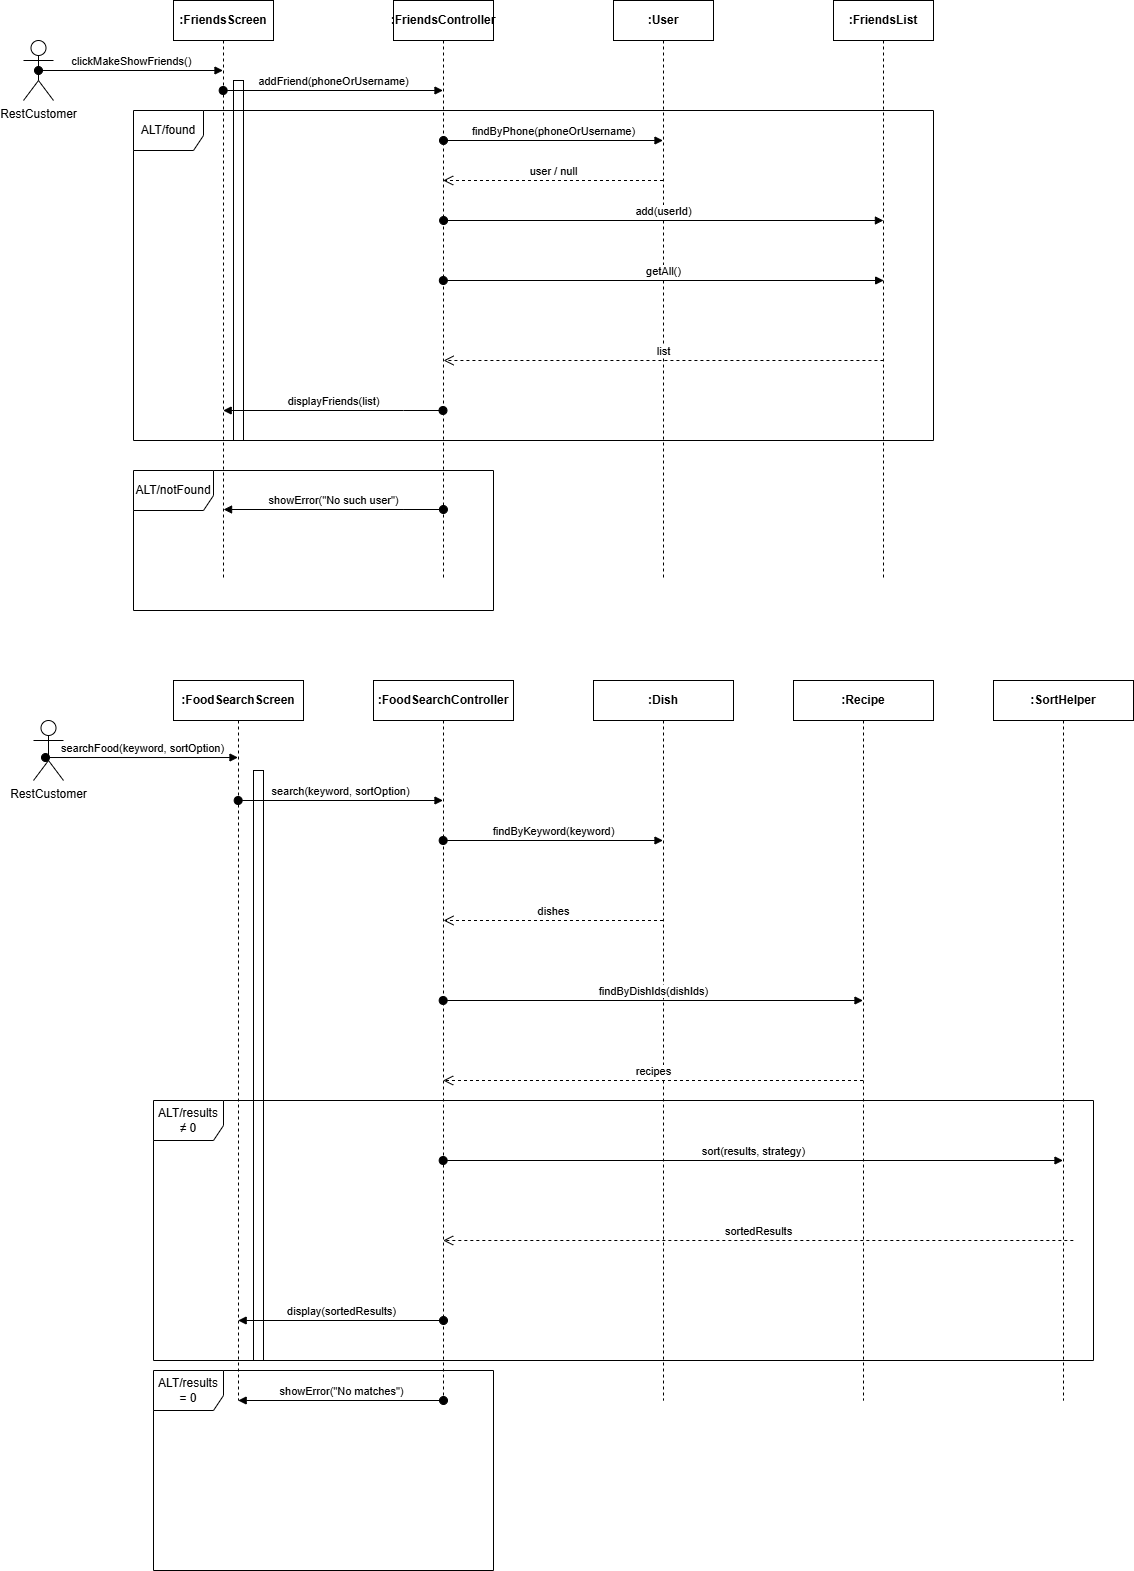

The diagram above was exported from draw.io. Its source (the exported page's mxGraphModel, read from the mxfile embedded in the PNG):
<mxGraphModel dx="1188" dy="708" grid="1" gridSize="10" guides="1" tooltips="1" connect="1" arrows="1" fold="1" page="1" pageScale="1" pageWidth="850" pageHeight="1100" math="0" shadow="0">
  <root>
    <mxCell id="0" />
    <mxCell id="1" parent="0" />
    <mxCell id="i6XyROlhS4YMU3rPzwoW-1" value="RestCustomer" style="shape=umlActor;verticalLabelPosition=bottom;verticalAlign=top;html=1;" vertex="1" parent="1">
      <mxGeometry x="30" y="80" width="30" height="60" as="geometry" />
    </mxCell>
    <mxCell id="i6XyROlhS4YMU3rPzwoW-2" value="&lt;strong data-end=&quot;1178&quot; data-start=&quot;1161&quot;&gt;:FriendsScreen&lt;/strong&gt;" style="shape=umlLifeline;perimeter=lifelinePerimeter;whiteSpace=wrap;html=1;container=1;dropTarget=0;collapsible=0;recursiveResize=0;outlineConnect=0;portConstraint=eastwest;newEdgeStyle={&quot;curved&quot;:0,&quot;rounded&quot;:0};" vertex="1" parent="1">
      <mxGeometry x="180" y="40" width="100" height="580" as="geometry" />
    </mxCell>
    <mxCell id="i6XyROlhS4YMU3rPzwoW-19" value="" style="html=1;points=[[0,0,0,0,5],[0,1,0,0,-5],[1,0,0,0,5],[1,1,0,0,-5]];perimeter=orthogonalPerimeter;outlineConnect=0;targetShapes=umlLifeline;portConstraint=eastwest;newEdgeStyle={&quot;curved&quot;:0,&quot;rounded&quot;:0};" vertex="1" parent="i6XyROlhS4YMU3rPzwoW-2">
      <mxGeometry x="60" y="80" width="10" height="360" as="geometry" />
    </mxCell>
    <mxCell id="i6XyROlhS4YMU3rPzwoW-3" value="&lt;strong data-end=&quot;1247&quot; data-start=&quot;1226&quot;&gt;:FriendsController&lt;/strong&gt;" style="shape=umlLifeline;perimeter=lifelinePerimeter;whiteSpace=wrap;html=1;container=1;dropTarget=0;collapsible=0;recursiveResize=0;outlineConnect=0;portConstraint=eastwest;newEdgeStyle={&quot;curved&quot;:0,&quot;rounded&quot;:0};" vertex="1" parent="1">
      <mxGeometry x="400" y="40" width="100" height="580" as="geometry" />
    </mxCell>
    <mxCell id="i6XyROlhS4YMU3rPzwoW-4" value="&lt;strong data-end=&quot;1363&quot; data-start=&quot;1348&quot;&gt;:FriendsList&lt;/strong&gt;" style="shape=umlLifeline;perimeter=lifelinePerimeter;whiteSpace=wrap;html=1;container=1;dropTarget=0;collapsible=0;recursiveResize=0;outlineConnect=0;portConstraint=eastwest;newEdgeStyle={&quot;curved&quot;:0,&quot;rounded&quot;:0};" vertex="1" parent="1">
      <mxGeometry x="840" y="40" width="100" height="580" as="geometry" />
    </mxCell>
    <mxCell id="i6XyROlhS4YMU3rPzwoW-5" value="&lt;strong data-end=&quot;1302&quot; data-start=&quot;1294&quot;&gt;:User&lt;/strong&gt;" style="shape=umlLifeline;perimeter=lifelinePerimeter;whiteSpace=wrap;html=1;container=1;dropTarget=0;collapsible=0;recursiveResize=0;outlineConnect=0;portConstraint=eastwest;newEdgeStyle={&quot;curved&quot;:0,&quot;rounded&quot;:0};" vertex="1" parent="1">
      <mxGeometry x="620" y="40" width="100" height="580" as="geometry" />
    </mxCell>
    <mxCell id="i6XyROlhS4YMU3rPzwoW-9" value="clickMakeShowFriends()" style="html=1;verticalAlign=bottom;startArrow=oval;startFill=1;endArrow=block;startSize=8;curved=0;rounded=0;exitX=0.5;exitY=0.5;exitDx=0;exitDy=0;exitPerimeter=0;" edge="1" parent="1" source="i6XyROlhS4YMU3rPzwoW-1" target="i6XyROlhS4YMU3rPzwoW-2">
      <mxGeometry x="0.0027" width="60" relative="1" as="geometry">
        <mxPoint x="440" y="350" as="sourcePoint" />
        <mxPoint x="500" y="350" as="targetPoint" />
        <mxPoint as="offset" />
      </mxGeometry>
    </mxCell>
    <mxCell id="i6XyROlhS4YMU3rPzwoW-10" value="addFriend(phoneOrUsername)" style="html=1;verticalAlign=bottom;startArrow=oval;startFill=1;endArrow=block;startSize=8;curved=0;rounded=0;" edge="1" parent="1" target="i6XyROlhS4YMU3rPzwoW-3">
      <mxGeometry x="0.001" width="60" relative="1" as="geometry">
        <mxPoint x="229.66666666666652" y="130" as="sourcePoint" />
        <mxPoint x="389.5" y="130" as="targetPoint" />
        <mxPoint as="offset" />
      </mxGeometry>
    </mxCell>
    <mxCell id="i6XyROlhS4YMU3rPzwoW-11" value="findByPhone(phoneOrUsername)" style="html=1;verticalAlign=bottom;startArrow=oval;startFill=1;endArrow=block;startSize=8;curved=0;rounded=0;" edge="1" parent="1">
      <mxGeometry x="0.0012" width="60" relative="1" as="geometry">
        <mxPoint x="450" y="180" as="sourcePoint" />
        <mxPoint x="669.5" y="180" as="targetPoint" />
        <mxPoint as="offset" />
      </mxGeometry>
    </mxCell>
    <mxCell id="i6XyROlhS4YMU3rPzwoW-13" value="user / null" style="html=1;verticalAlign=bottom;endArrow=open;dashed=1;endSize=8;curved=0;rounded=0;" edge="1" parent="1">
      <mxGeometry relative="1" as="geometry">
        <mxPoint x="669.5" y="220" as="sourcePoint" />
        <mxPoint x="449.6666666666665" y="220" as="targetPoint" />
      </mxGeometry>
    </mxCell>
    <mxCell id="i6XyROlhS4YMU3rPzwoW-15" value="add(userId)" style="html=1;verticalAlign=bottom;startArrow=oval;startFill=1;endArrow=block;startSize=8;curved=0;rounded=0;" edge="1" parent="1">
      <mxGeometry width="60" relative="1" as="geometry">
        <mxPoint x="450.08666666666653" y="260" as="sourcePoint" />
        <mxPoint x="889.92" y="260" as="targetPoint" />
      </mxGeometry>
    </mxCell>
    <mxCell id="i6XyROlhS4YMU3rPzwoW-16" value="getAll()" style="html=1;verticalAlign=bottom;startArrow=oval;startFill=1;endArrow=block;startSize=8;curved=0;rounded=0;" edge="1" parent="1">
      <mxGeometry width="60" relative="1" as="geometry">
        <mxPoint x="449.83666666666653" y="319.99999999999983" as="sourcePoint" />
        <mxPoint x="890.17" y="320" as="targetPoint" />
      </mxGeometry>
    </mxCell>
    <mxCell id="i6XyROlhS4YMU3rPzwoW-17" value="displayFriends(list)" style="html=1;verticalAlign=bottom;startArrow=oval;startFill=1;endArrow=block;startSize=8;curved=0;rounded=0;" edge="1" parent="1">
      <mxGeometry width="60" relative="1" as="geometry">
        <mxPoint x="449.5" y="450" as="sourcePoint" />
        <mxPoint x="229.66666666666652" y="450" as="targetPoint" />
        <Array as="points">
          <mxPoint x="410" y="450" />
        </Array>
      </mxGeometry>
    </mxCell>
    <mxCell id="i6XyROlhS4YMU3rPzwoW-21" value="list" style="html=1;verticalAlign=bottom;endArrow=open;dashed=1;endSize=8;curved=0;rounded=0;" edge="1" parent="1">
      <mxGeometry x="0.0004" relative="1" as="geometry">
        <mxPoint x="889.92" y="400" as="sourcePoint" />
        <mxPoint x="450.08666666666653" y="400" as="targetPoint" />
        <mxPoint as="offset" />
      </mxGeometry>
    </mxCell>
    <mxCell id="i6XyROlhS4YMU3rPzwoW-22" value="ALT/found" style="shape=umlFrame;whiteSpace=wrap;html=1;pointerEvents=0;width=70;height=40;" vertex="1" parent="1">
      <mxGeometry x="140" y="150" width="800" height="330" as="geometry" />
    </mxCell>
    <mxCell id="i6XyROlhS4YMU3rPzwoW-23" value="ALT/notFound" style="shape=umlFrame;whiteSpace=wrap;html=1;pointerEvents=0;width=80;height=40;" vertex="1" parent="1">
      <mxGeometry x="140" y="510" width="360" height="140" as="geometry" />
    </mxCell>
    <mxCell id="i6XyROlhS4YMU3rPzwoW-24" value="showError(&quot;No such user&quot;)" style="html=1;verticalAlign=bottom;startArrow=oval;startFill=1;endArrow=block;startSize=8;curved=0;rounded=0;" edge="1" parent="1">
      <mxGeometry x="0.0008" width="60" relative="1" as="geometry">
        <mxPoint x="449.92" y="549" as="sourcePoint" />
        <mxPoint x="230.0866666666665" y="549" as="targetPoint" />
        <Array as="points">
          <mxPoint x="410.42" y="549" />
        </Array>
        <mxPoint as="offset" />
      </mxGeometry>
    </mxCell>
    <mxCell id="i6XyROlhS4YMU3rPzwoW-25" value="RestCustomer" style="shape=umlActor;verticalLabelPosition=bottom;verticalAlign=top;html=1;" vertex="1" parent="1">
      <mxGeometry x="40" y="760" width="30" height="60" as="geometry" />
    </mxCell>
    <mxCell id="i6XyROlhS4YMU3rPzwoW-26" value="&lt;strong data-end=&quot;1178&quot; data-start=&quot;1161&quot;&gt;:FoodSearchScreen&lt;/strong&gt;" style="shape=umlLifeline;perimeter=lifelinePerimeter;whiteSpace=wrap;html=1;container=1;dropTarget=0;collapsible=0;recursiveResize=0;outlineConnect=0;portConstraint=eastwest;newEdgeStyle={&quot;curved&quot;:0,&quot;rounded&quot;:0};" vertex="1" parent="1">
      <mxGeometry x="180" y="720" width="130" height="720" as="geometry" />
    </mxCell>
    <mxCell id="i6XyROlhS4YMU3rPzwoW-46" value="" style="html=1;points=[[0,0,0,0,5],[0,1,0,0,-5],[1,0,0,0,5],[1,1,0,0,-5]];perimeter=orthogonalPerimeter;outlineConnect=0;targetShapes=umlLifeline;portConstraint=eastwest;newEdgeStyle={&quot;curved&quot;:0,&quot;rounded&quot;:0};" vertex="1" parent="i6XyROlhS4YMU3rPzwoW-26">
      <mxGeometry x="80" y="90" width="10" height="590" as="geometry" />
    </mxCell>
    <mxCell id="i6XyROlhS4YMU3rPzwoW-28" value="&lt;strong data-end=&quot;1178&quot; data-start=&quot;1161&quot;&gt;:FoodSearchController&lt;/strong&gt;" style="shape=umlLifeline;perimeter=lifelinePerimeter;whiteSpace=wrap;html=1;container=1;dropTarget=0;collapsible=0;recursiveResize=0;outlineConnect=0;portConstraint=eastwest;newEdgeStyle={&quot;curved&quot;:0,&quot;rounded&quot;:0};" vertex="1" parent="1">
      <mxGeometry x="380" y="720" width="140" height="720" as="geometry" />
    </mxCell>
    <mxCell id="i6XyROlhS4YMU3rPzwoW-29" value="&lt;strong data-end=&quot;1178&quot; data-start=&quot;1161&quot;&gt;:Dish&lt;/strong&gt;" style="shape=umlLifeline;perimeter=lifelinePerimeter;whiteSpace=wrap;html=1;container=1;dropTarget=0;collapsible=0;recursiveResize=0;outlineConnect=0;portConstraint=eastwest;newEdgeStyle={&quot;curved&quot;:0,&quot;rounded&quot;:0};" vertex="1" parent="1">
      <mxGeometry x="600" y="720" width="140" height="720" as="geometry" />
    </mxCell>
    <mxCell id="i6XyROlhS4YMU3rPzwoW-30" value="searchFood(keyword, sortOption)" style="html=1;verticalAlign=bottom;startArrow=oval;startFill=1;endArrow=block;startSize=8;curved=0;rounded=0;exitX=0.4;exitY=0.617;exitDx=0;exitDy=0;exitPerimeter=0;" edge="1" parent="1" source="i6XyROlhS4YMU3rPzwoW-25" target="i6XyROlhS4YMU3rPzwoW-26">
      <mxGeometry x="0.0048" width="60" relative="1" as="geometry">
        <mxPoint x="400" y="950" as="sourcePoint" />
        <mxPoint x="460" y="950" as="targetPoint" />
        <mxPoint as="offset" />
      </mxGeometry>
    </mxCell>
    <mxCell id="i6XyROlhS4YMU3rPzwoW-31" value="search(keyword, sortOption)" style="html=1;verticalAlign=bottom;startArrow=oval;startFill=1;endArrow=block;startSize=8;curved=0;rounded=0;" edge="1" parent="1">
      <mxGeometry width="60" relative="1" as="geometry">
        <mxPoint x="244.66666666666652" y="840" as="sourcePoint" />
        <mxPoint x="449.5" y="840" as="targetPoint" />
      </mxGeometry>
    </mxCell>
    <mxCell id="i6XyROlhS4YMU3rPzwoW-32" value="findByKeyword(keyword)" style="html=1;verticalAlign=bottom;startArrow=oval;startFill=1;endArrow=block;startSize=8;curved=0;rounded=0;" edge="1" parent="1">
      <mxGeometry width="60" relative="1" as="geometry">
        <mxPoint x="449.6666666666665" y="880" as="sourcePoint" />
        <mxPoint x="669.5" y="880" as="targetPoint" />
      </mxGeometry>
    </mxCell>
    <mxCell id="i6XyROlhS4YMU3rPzwoW-33" value="dishes" style="html=1;verticalAlign=bottom;endArrow=open;dashed=1;endSize=8;curved=0;rounded=0;" edge="1" parent="1">
      <mxGeometry relative="1" as="geometry">
        <mxPoint x="669.5" y="960" as="sourcePoint" />
        <mxPoint x="450" y="960" as="targetPoint" />
      </mxGeometry>
    </mxCell>
    <mxCell id="i6XyROlhS4YMU3rPzwoW-34" value="&lt;strong data-end=&quot;1178&quot; data-start=&quot;1161&quot;&gt;:Recipe&lt;/strong&gt;" style="shape=umlLifeline;perimeter=lifelinePerimeter;whiteSpace=wrap;html=1;container=1;dropTarget=0;collapsible=0;recursiveResize=0;outlineConnect=0;portConstraint=eastwest;newEdgeStyle={&quot;curved&quot;:0,&quot;rounded&quot;:0};" vertex="1" parent="1">
      <mxGeometry x="800" y="720" width="140" height="720" as="geometry" />
    </mxCell>
    <mxCell id="i6XyROlhS4YMU3rPzwoW-35" value="findByDishIds(dishIds)" style="html=1;verticalAlign=bottom;startArrow=oval;startFill=1;endArrow=block;startSize=8;curved=0;rounded=0;" edge="1" parent="1">
      <mxGeometry width="60" relative="1" as="geometry">
        <mxPoint x="449.6666666666665" y="1040" as="sourcePoint" />
        <mxPoint x="869.5" y="1040" as="targetPoint" />
      </mxGeometry>
    </mxCell>
    <mxCell id="i6XyROlhS4YMU3rPzwoW-36" value="recipes" style="html=1;verticalAlign=bottom;endArrow=open;dashed=1;endSize=8;curved=0;rounded=0;" edge="1" parent="1">
      <mxGeometry relative="1" as="geometry">
        <mxPoint x="869.5" y="1120" as="sourcePoint" />
        <mxPoint x="449.6666666666665" y="1120" as="targetPoint" />
      </mxGeometry>
    </mxCell>
    <mxCell id="i6XyROlhS4YMU3rPzwoW-37" value="&lt;strong data-end=&quot;1178&quot; data-start=&quot;1161&quot;&gt;:SortHelper&lt;/strong&gt;" style="shape=umlLifeline;perimeter=lifelinePerimeter;whiteSpace=wrap;html=1;container=1;dropTarget=0;collapsible=0;recursiveResize=0;outlineConnect=0;portConstraint=eastwest;newEdgeStyle={&quot;curved&quot;:0,&quot;rounded&quot;:0};" vertex="1" parent="1">
      <mxGeometry x="1000" y="720" width="140" height="720" as="geometry" />
    </mxCell>
    <mxCell id="i6XyROlhS4YMU3rPzwoW-38" value="sort(results, strategy)" style="html=1;verticalAlign=bottom;startArrow=oval;startFill=1;endArrow=block;startSize=8;curved=0;rounded=0;" edge="1" parent="1">
      <mxGeometry width="60" relative="1" as="geometry">
        <mxPoint x="449.6666666666665" y="1200" as="sourcePoint" />
        <mxPoint x="1069.5" y="1200" as="targetPoint" />
      </mxGeometry>
    </mxCell>
    <mxCell id="i6XyROlhS4YMU3rPzwoW-39" value="sortedResults" style="html=1;verticalAlign=bottom;endArrow=open;dashed=1;endSize=8;curved=0;rounded=0;" edge="1" parent="1" target="i6XyROlhS4YMU3rPzwoW-28">
      <mxGeometry x="-0.0003" relative="1" as="geometry">
        <mxPoint x="1079.83" y="1280" as="sourcePoint" />
        <mxPoint x="459.9966666666665" y="1280" as="targetPoint" />
        <mxPoint as="offset" />
      </mxGeometry>
    </mxCell>
    <mxCell id="i6XyROlhS4YMU3rPzwoW-40" value="display(sortedResults)" style="html=1;verticalAlign=bottom;startArrow=oval;startFill=1;endArrow=block;startSize=8;curved=0;rounded=0;" edge="1" parent="1" target="i6XyROlhS4YMU3rPzwoW-26">
      <mxGeometry width="60" relative="1" as="geometry">
        <mxPoint x="450" y="1360" as="sourcePoint" />
        <mxPoint x="585" y="1360" as="targetPoint" />
      </mxGeometry>
    </mxCell>
    <mxCell id="i6XyROlhS4YMU3rPzwoW-41" value="showError(&quot;No matches&quot;)" style="html=1;verticalAlign=bottom;startArrow=oval;startFill=1;endArrow=block;startSize=8;curved=0;rounded=0;" edge="1" parent="1" target="i6XyROlhS4YMU3rPzwoW-26">
      <mxGeometry width="60" relative="1" as="geometry">
        <mxPoint x="450" y="1440" as="sourcePoint" />
        <mxPoint x="240" y="1439.17" as="targetPoint" />
      </mxGeometry>
    </mxCell>
    <mxCell id="i6XyROlhS4YMU3rPzwoW-43" value="ALT/results ≠ 0" style="shape=umlFrame;whiteSpace=wrap;html=1;pointerEvents=0;width=70;height=40;" vertex="1" parent="1">
      <mxGeometry x="160" y="1140" width="940" height="260" as="geometry" />
    </mxCell>
    <mxCell id="i6XyROlhS4YMU3rPzwoW-45" value="ALT/results = 0" style="shape=umlFrame;whiteSpace=wrap;html=1;pointerEvents=0;width=70;height=40;" vertex="1" parent="1">
      <mxGeometry x="160" y="1410" width="340" height="200" as="geometry" />
    </mxCell>
  </root>
</mxGraphModel>